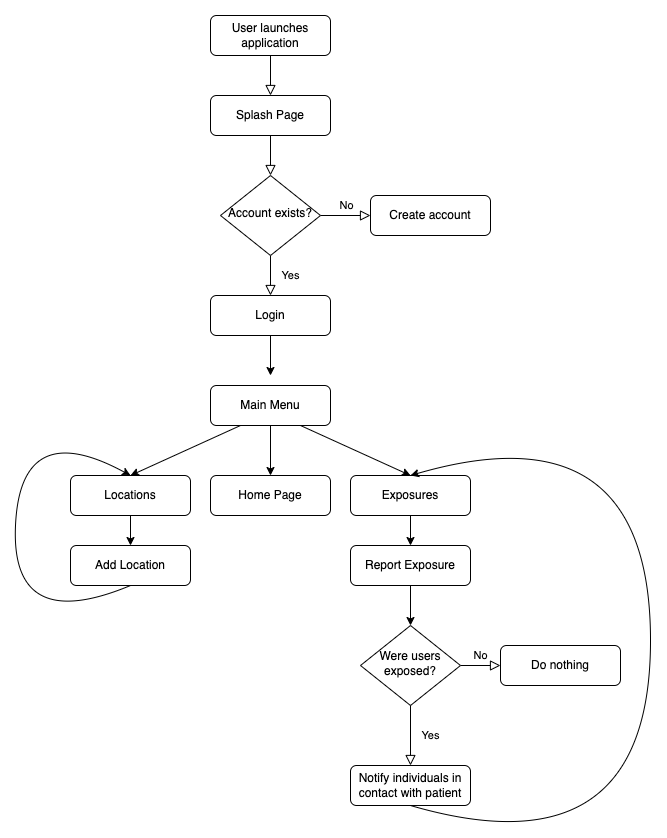

The diagram above was exported from draw.io. Its source (the exported page's mxGraphModel, read from the mxfile embedded in the PNG):
<mxGraphModel dx="1572" dy="1028" grid="1" gridSize="10" guides="1" tooltips="1" connect="1" arrows="1" fold="1" page="1" pageScale="1" pageWidth="827" pageHeight="1169" math="0" shadow="0">
  <root>
    <mxCell id="WIyWlLk6GJQsqaUBKTNV-0" />
    <mxCell id="WIyWlLk6GJQsqaUBKTNV-1" parent="WIyWlLk6GJQsqaUBKTNV-0" />
    <mxCell id="WIyWlLk6GJQsqaUBKTNV-2" value="" style="rounded=0;html=1;jettySize=auto;orthogonalLoop=1;fontSize=11;endArrow=block;endFill=0;endSize=8;strokeWidth=1;shadow=0;labelBackgroundColor=none;edgeStyle=orthogonalEdgeStyle;" parent="WIyWlLk6GJQsqaUBKTNV-1" source="WIyWlLk6GJQsqaUBKTNV-3" edge="1">
      <mxGeometry relative="1" as="geometry">
        <mxPoint x="360" y="160" as="targetPoint" />
      </mxGeometry>
    </mxCell>
    <mxCell id="WIyWlLk6GJQsqaUBKTNV-3" value="User launches application" style="rounded=1;whiteSpace=wrap;html=1;fontSize=12;glass=0;strokeWidth=1;shadow=0;" parent="WIyWlLk6GJQsqaUBKTNV-1" vertex="1">
      <mxGeometry x="300" y="80" width="120" height="40" as="geometry" />
    </mxCell>
    <mxCell id="WIyWlLk6GJQsqaUBKTNV-4" value="Yes" style="rounded=0;html=1;jettySize=auto;orthogonalLoop=1;fontSize=11;endArrow=block;endFill=0;endSize=8;strokeWidth=1;shadow=0;labelBackgroundColor=none;edgeStyle=orthogonalEdgeStyle;" parent="WIyWlLk6GJQsqaUBKTNV-1" source="WIyWlLk6GJQsqaUBKTNV-6" edge="1">
      <mxGeometry y="20" relative="1" as="geometry">
        <mxPoint as="offset" />
        <mxPoint x="360" y="360" as="targetPoint" />
      </mxGeometry>
    </mxCell>
    <mxCell id="WIyWlLk6GJQsqaUBKTNV-5" value="No" style="edgeStyle=orthogonalEdgeStyle;rounded=0;html=1;jettySize=auto;orthogonalLoop=1;fontSize=11;endArrow=block;endFill=0;endSize=8;strokeWidth=1;shadow=0;labelBackgroundColor=none;" parent="WIyWlLk6GJQsqaUBKTNV-1" source="WIyWlLk6GJQsqaUBKTNV-6" target="WIyWlLk6GJQsqaUBKTNV-7" edge="1">
      <mxGeometry y="10" relative="1" as="geometry">
        <mxPoint as="offset" />
      </mxGeometry>
    </mxCell>
    <mxCell id="WIyWlLk6GJQsqaUBKTNV-6" value="Account exists?" style="rhombus;whiteSpace=wrap;html=1;shadow=0;fontFamily=Helvetica;fontSize=12;align=center;strokeWidth=1;spacing=6;spacingTop=-4;" parent="WIyWlLk6GJQsqaUBKTNV-1" vertex="1">
      <mxGeometry x="310" y="240" width="100" height="80" as="geometry" />
    </mxCell>
    <mxCell id="WIyWlLk6GJQsqaUBKTNV-7" value="Create account" style="rounded=1;whiteSpace=wrap;html=1;fontSize=12;glass=0;strokeWidth=1;shadow=0;" parent="WIyWlLk6GJQsqaUBKTNV-1" vertex="1">
      <mxGeometry x="460" y="260" width="120" height="40" as="geometry" />
    </mxCell>
    <mxCell id="WIyWlLk6GJQsqaUBKTNV-12" value="Splash Page" style="rounded=1;whiteSpace=wrap;html=1;fontSize=12;glass=0;strokeWidth=1;shadow=0;" parent="WIyWlLk6GJQsqaUBKTNV-1" vertex="1">
      <mxGeometry x="300" y="160" width="120" height="40" as="geometry" />
    </mxCell>
    <mxCell id="a7gO13943XaSumA9DwBH-1" value="No" style="edgeStyle=orthogonalEdgeStyle;rounded=0;html=1;jettySize=auto;orthogonalLoop=1;fontSize=11;endArrow=block;endFill=0;endSize=8;strokeWidth=1;shadow=0;labelBackgroundColor=none;" parent="WIyWlLk6GJQsqaUBKTNV-1" source="a7gO13943XaSumA9DwBH-2" target="a7gO13943XaSumA9DwBH-3" edge="1">
      <mxGeometry y="10" relative="1" as="geometry">
        <mxPoint as="offset" />
      </mxGeometry>
    </mxCell>
    <mxCell id="a7gO13943XaSumA9DwBH-2" value="Were users exposed?" style="rhombus;whiteSpace=wrap;html=1;shadow=0;fontFamily=Helvetica;fontSize=12;align=center;strokeWidth=1;spacing=6;spacingTop=-4;" parent="WIyWlLk6GJQsqaUBKTNV-1" vertex="1">
      <mxGeometry x="450" y="690" width="100" height="80" as="geometry" />
    </mxCell>
    <mxCell id="a7gO13943XaSumA9DwBH-3" value="Do nothing" style="rounded=1;whiteSpace=wrap;html=1;fontSize=12;glass=0;strokeWidth=1;shadow=0;" parent="WIyWlLk6GJQsqaUBKTNV-1" vertex="1">
      <mxGeometry x="590" y="710" width="120" height="40" as="geometry" />
    </mxCell>
    <mxCell id="a7gO13943XaSumA9DwBH-4" value="Notify individuals in contact with patient" style="rounded=1;whiteSpace=wrap;html=1;fontSize=12;glass=0;strokeWidth=1;shadow=0;" parent="WIyWlLk6GJQsqaUBKTNV-1" vertex="1">
      <mxGeometry x="440" y="830" width="120" height="40" as="geometry" />
    </mxCell>
    <mxCell id="a7gO13943XaSumA9DwBH-5" value="" style="endArrow=classic;html=1;rounded=0;exitX=0.5;exitY=1;exitDx=0;exitDy=0;" parent="WIyWlLk6GJQsqaUBKTNV-1" source="GVqifGai5wtk5TiI2slx-1" edge="1">
      <mxGeometry width="50" height="50" relative="1" as="geometry">
        <mxPoint x="200" y="450" as="sourcePoint" />
        <mxPoint x="360" y="440" as="targetPoint" />
      </mxGeometry>
    </mxCell>
    <mxCell id="a7gO13943XaSumA9DwBH-8" value="Yes" style="rounded=0;html=1;jettySize=auto;orthogonalLoop=1;fontSize=11;endArrow=block;endFill=0;endSize=8;strokeWidth=1;shadow=0;labelBackgroundColor=none;edgeStyle=orthogonalEdgeStyle;entryX=0.5;entryY=0;entryDx=0;entryDy=0;" parent="WIyWlLk6GJQsqaUBKTNV-1" target="a7gO13943XaSumA9DwBH-4" edge="1">
      <mxGeometry y="20" relative="1" as="geometry">
        <mxPoint as="offset" />
        <mxPoint x="500" y="770" as="sourcePoint" />
        <mxPoint x="510" y="610" as="targetPoint" />
      </mxGeometry>
    </mxCell>
    <mxCell id="GVqifGai5wtk5TiI2slx-0" value="Main Menu" style="rounded=1;whiteSpace=wrap;html=1;fontSize=12;glass=0;strokeWidth=1;shadow=0;" vertex="1" parent="WIyWlLk6GJQsqaUBKTNV-1">
      <mxGeometry x="300" y="450" width="120" height="40" as="geometry" />
    </mxCell>
    <mxCell id="GVqifGai5wtk5TiI2slx-1" value="Login" style="rounded=1;whiteSpace=wrap;html=1;fontSize=12;glass=0;strokeWidth=1;shadow=0;" vertex="1" parent="WIyWlLk6GJQsqaUBKTNV-1">
      <mxGeometry x="300" y="360" width="120" height="40" as="geometry" />
    </mxCell>
    <mxCell id="GVqifGai5wtk5TiI2slx-5" value="" style="rounded=0;html=1;jettySize=auto;orthogonalLoop=1;fontSize=11;endArrow=block;endFill=0;endSize=8;strokeWidth=1;shadow=0;labelBackgroundColor=none;edgeStyle=orthogonalEdgeStyle;exitX=0.5;exitY=1;exitDx=0;exitDy=0;" edge="1" parent="WIyWlLk6GJQsqaUBKTNV-1" source="WIyWlLk6GJQsqaUBKTNV-12">
      <mxGeometry relative="1" as="geometry">
        <mxPoint x="370" y="120" as="sourcePoint" />
        <mxPoint x="360" y="240" as="targetPoint" />
      </mxGeometry>
    </mxCell>
    <mxCell id="GVqifGai5wtk5TiI2slx-6" value="Locations" style="rounded=1;whiteSpace=wrap;html=1;fontSize=12;glass=0;strokeWidth=1;shadow=0;" vertex="1" parent="WIyWlLk6GJQsqaUBKTNV-1">
      <mxGeometry x="160" y="540" width="120" height="40" as="geometry" />
    </mxCell>
    <mxCell id="GVqifGai5wtk5TiI2slx-7" value="Home Page" style="rounded=1;whiteSpace=wrap;html=1;fontSize=12;glass=0;strokeWidth=1;shadow=0;" vertex="1" parent="WIyWlLk6GJQsqaUBKTNV-1">
      <mxGeometry x="300" y="540" width="120" height="40" as="geometry" />
    </mxCell>
    <mxCell id="GVqifGai5wtk5TiI2slx-8" value="Exposures" style="rounded=1;whiteSpace=wrap;html=1;fontSize=12;glass=0;strokeWidth=1;shadow=0;" vertex="1" parent="WIyWlLk6GJQsqaUBKTNV-1">
      <mxGeometry x="440" y="540" width="120" height="40" as="geometry" />
    </mxCell>
    <mxCell id="GVqifGai5wtk5TiI2slx-9" value="" style="endArrow=classic;html=1;rounded=0;exitX=0.25;exitY=1;exitDx=0;exitDy=0;entryX=0.5;entryY=0;entryDx=0;entryDy=0;" edge="1" parent="WIyWlLk6GJQsqaUBKTNV-1" source="GVqifGai5wtk5TiI2slx-0" target="GVqifGai5wtk5TiI2slx-6">
      <mxGeometry width="50" height="50" relative="1" as="geometry">
        <mxPoint x="370" y="410" as="sourcePoint" />
        <mxPoint x="370" y="450" as="targetPoint" />
      </mxGeometry>
    </mxCell>
    <mxCell id="GVqifGai5wtk5TiI2slx-10" value="" style="endArrow=classic;html=1;rounded=0;exitX=0.75;exitY=1;exitDx=0;exitDy=0;entryX=0.5;entryY=0;entryDx=0;entryDy=0;" edge="1" parent="WIyWlLk6GJQsqaUBKTNV-1" source="GVqifGai5wtk5TiI2slx-0" target="GVqifGai5wtk5TiI2slx-8">
      <mxGeometry width="50" height="50" relative="1" as="geometry">
        <mxPoint x="370" y="500" as="sourcePoint" />
        <mxPoint x="370" y="550" as="targetPoint" />
      </mxGeometry>
    </mxCell>
    <mxCell id="GVqifGai5wtk5TiI2slx-11" value="" style="endArrow=classic;html=1;rounded=0;exitX=0.5;exitY=1;exitDx=0;exitDy=0;entryX=0.5;entryY=0;entryDx=0;entryDy=0;" edge="1" parent="WIyWlLk6GJQsqaUBKTNV-1" source="GVqifGai5wtk5TiI2slx-0" target="GVqifGai5wtk5TiI2slx-7">
      <mxGeometry width="50" height="50" relative="1" as="geometry">
        <mxPoint x="400" y="500" as="sourcePoint" />
        <mxPoint x="520" y="550" as="targetPoint" />
      </mxGeometry>
    </mxCell>
    <mxCell id="GVqifGai5wtk5TiI2slx-12" value="Report Exposure" style="rounded=1;whiteSpace=wrap;html=1;fontSize=12;glass=0;strokeWidth=1;shadow=0;" vertex="1" parent="WIyWlLk6GJQsqaUBKTNV-1">
      <mxGeometry x="440" y="610" width="120" height="40" as="geometry" />
    </mxCell>
    <mxCell id="GVqifGai5wtk5TiI2slx-13" value="" style="endArrow=classic;html=1;rounded=0;exitX=0.5;exitY=1;exitDx=0;exitDy=0;entryX=0.5;entryY=0;entryDx=0;entryDy=0;" edge="1" parent="WIyWlLk6GJQsqaUBKTNV-1" source="GVqifGai5wtk5TiI2slx-8" target="GVqifGai5wtk5TiI2slx-12">
      <mxGeometry width="50" height="50" relative="1" as="geometry">
        <mxPoint x="370" y="500" as="sourcePoint" />
        <mxPoint x="370" y="550" as="targetPoint" />
      </mxGeometry>
    </mxCell>
    <mxCell id="GVqifGai5wtk5TiI2slx-14" value="" style="endArrow=classic;html=1;rounded=0;exitX=0.5;exitY=1;exitDx=0;exitDy=0;entryX=0.5;entryY=0;entryDx=0;entryDy=0;" edge="1" parent="WIyWlLk6GJQsqaUBKTNV-1" source="GVqifGai5wtk5TiI2slx-12" target="a7gO13943XaSumA9DwBH-2">
      <mxGeometry width="50" height="50" relative="1" as="geometry">
        <mxPoint x="510" y="590" as="sourcePoint" />
        <mxPoint x="510" y="620" as="targetPoint" />
      </mxGeometry>
    </mxCell>
    <mxCell id="GVqifGai5wtk5TiI2slx-15" value="" style="curved=1;endArrow=classic;html=1;rounded=0;exitX=0.5;exitY=1;exitDx=0;exitDy=0;" edge="1" parent="WIyWlLk6GJQsqaUBKTNV-1" source="a7gO13943XaSumA9DwBH-4">
      <mxGeometry width="50" height="50" relative="1" as="geometry">
        <mxPoint x="360" y="670" as="sourcePoint" />
        <mxPoint x="500" y="540" as="targetPoint" />
        <Array as="points">
          <mxPoint x="740" y="940" />
          <mxPoint x="740" y="470" />
        </Array>
      </mxGeometry>
    </mxCell>
    <mxCell id="GVqifGai5wtk5TiI2slx-16" value="Add Location" style="rounded=1;whiteSpace=wrap;html=1;fontSize=12;glass=0;strokeWidth=1;shadow=0;" vertex="1" parent="WIyWlLk6GJQsqaUBKTNV-1">
      <mxGeometry x="160" y="610" width="120" height="40" as="geometry" />
    </mxCell>
    <mxCell id="GVqifGai5wtk5TiI2slx-17" value="" style="endArrow=classic;html=1;rounded=0;exitX=0.5;exitY=1;exitDx=0;exitDy=0;entryX=0.5;entryY=0;entryDx=0;entryDy=0;" edge="1" parent="WIyWlLk6GJQsqaUBKTNV-1" source="GVqifGai5wtk5TiI2slx-6" target="GVqifGai5wtk5TiI2slx-16">
      <mxGeometry width="50" height="50" relative="1" as="geometry">
        <mxPoint x="510" y="590" as="sourcePoint" />
        <mxPoint x="510" y="620" as="targetPoint" />
      </mxGeometry>
    </mxCell>
    <mxCell id="GVqifGai5wtk5TiI2slx-18" value="" style="curved=1;endArrow=classic;html=1;rounded=0;exitX=0.5;exitY=1;exitDx=0;exitDy=0;entryX=0.5;entryY=0;entryDx=0;entryDy=0;" edge="1" parent="WIyWlLk6GJQsqaUBKTNV-1" source="GVqifGai5wtk5TiI2slx-16" target="GVqifGai5wtk5TiI2slx-6">
      <mxGeometry width="50" height="50" relative="1" as="geometry">
        <mxPoint x="210" y="820" as="sourcePoint" />
        <mxPoint x="280" y="740" as="targetPoint" />
        <Array as="points">
          <mxPoint x="100" y="700" />
          <mxPoint x="110" y="480" />
        </Array>
      </mxGeometry>
    </mxCell>
  </root>
</mxGraphModel>